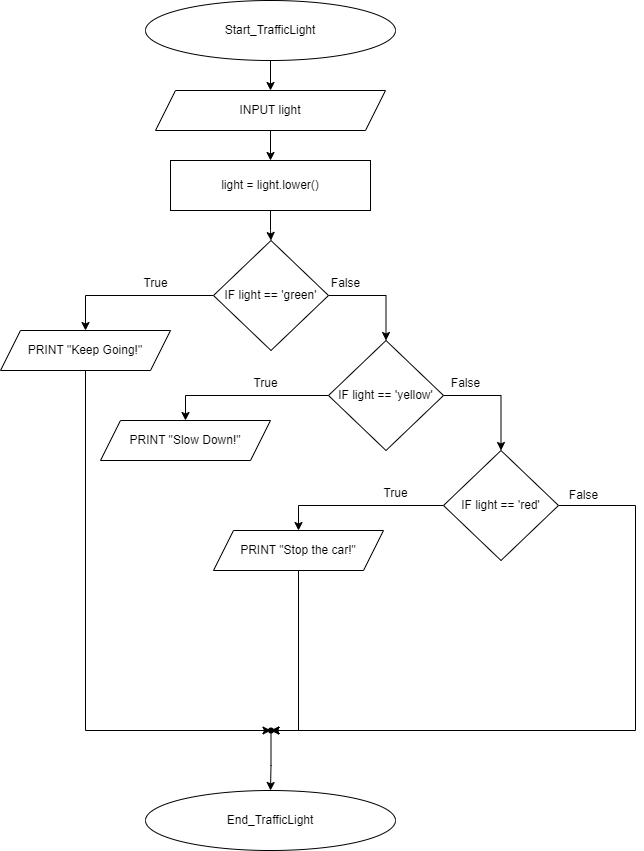

The diagram above was exported from draw.io. Its source (the exported page's mxGraphModel, read from the mxfile embedded in the PNG):
<mxGraphModel dx="1434" dy="790" grid="1" gridSize="10" guides="1" tooltips="1" connect="1" arrows="1" fold="1" page="1" pageScale="1" pageWidth="850" pageHeight="1100" math="0" shadow="0">
  <root>
    <mxCell id="0" />
    <mxCell id="1" parent="0" />
    <mxCell id="d04BRyXEWvin75-HY3gC-12" style="edgeStyle=orthogonalEdgeStyle;rounded=0;orthogonalLoop=1;jettySize=auto;html=1;exitX=0.5;exitY=1;exitDx=0;exitDy=0;entryX=0.5;entryY=0;entryDx=0;entryDy=0;" edge="1" parent="1" source="d04BRyXEWvin75-HY3gC-1" target="d04BRyXEWvin75-HY3gC-3">
      <mxGeometry relative="1" as="geometry" />
    </mxCell>
    <mxCell id="d04BRyXEWvin75-HY3gC-1" value="Start_TrafficLight" style="ellipse;whiteSpace=wrap;html=1;" vertex="1" parent="1">
      <mxGeometry x="300" y="40" width="250" height="60" as="geometry" />
    </mxCell>
    <mxCell id="d04BRyXEWvin75-HY3gC-13" style="edgeStyle=orthogonalEdgeStyle;rounded=0;orthogonalLoop=1;jettySize=auto;html=1;exitX=0.5;exitY=1;exitDx=0;exitDy=0;entryX=0.5;entryY=0;entryDx=0;entryDy=0;" edge="1" parent="1" source="d04BRyXEWvin75-HY3gC-3" target="d04BRyXEWvin75-HY3gC-4">
      <mxGeometry relative="1" as="geometry" />
    </mxCell>
    <mxCell id="d04BRyXEWvin75-HY3gC-3" value="INPUT light" style="shape=parallelogram;perimeter=parallelogramPerimeter;whiteSpace=wrap;html=1;fixedSize=1;" vertex="1" parent="1">
      <mxGeometry x="310" y="130" width="230" height="40" as="geometry" />
    </mxCell>
    <mxCell id="d04BRyXEWvin75-HY3gC-14" style="edgeStyle=orthogonalEdgeStyle;rounded=0;orthogonalLoop=1;jettySize=auto;html=1;exitX=0.5;exitY=1;exitDx=0;exitDy=0;" edge="1" parent="1" source="d04BRyXEWvin75-HY3gC-4" target="d04BRyXEWvin75-HY3gC-5">
      <mxGeometry relative="1" as="geometry" />
    </mxCell>
    <mxCell id="d04BRyXEWvin75-HY3gC-4" value="light = light.lower()" style="rounded=0;whiteSpace=wrap;html=1;" vertex="1" parent="1">
      <mxGeometry x="325" y="200" width="200" height="50" as="geometry" />
    </mxCell>
    <mxCell id="d04BRyXEWvin75-HY3gC-15" style="edgeStyle=orthogonalEdgeStyle;rounded=0;orthogonalLoop=1;jettySize=auto;html=1;exitX=0;exitY=0.5;exitDx=0;exitDy=0;entryX=0.5;entryY=0;entryDx=0;entryDy=0;" edge="1" parent="1" source="d04BRyXEWvin75-HY3gC-5" target="d04BRyXEWvin75-HY3gC-8">
      <mxGeometry relative="1" as="geometry" />
    </mxCell>
    <mxCell id="d04BRyXEWvin75-HY3gC-16" style="edgeStyle=orthogonalEdgeStyle;rounded=0;orthogonalLoop=1;jettySize=auto;html=1;exitX=1;exitY=0.5;exitDx=0;exitDy=0;entryX=0.5;entryY=0;entryDx=0;entryDy=0;" edge="1" parent="1" source="d04BRyXEWvin75-HY3gC-5" target="d04BRyXEWvin75-HY3gC-6">
      <mxGeometry relative="1" as="geometry" />
    </mxCell>
    <mxCell id="d04BRyXEWvin75-HY3gC-5" value="IF light == 'green'" style="rhombus;whiteSpace=wrap;html=1;" vertex="1" parent="1">
      <mxGeometry x="368" y="280" width="115" height="110" as="geometry" />
    </mxCell>
    <mxCell id="d04BRyXEWvin75-HY3gC-17" style="edgeStyle=orthogonalEdgeStyle;rounded=0;orthogonalLoop=1;jettySize=auto;html=1;exitX=0;exitY=0.5;exitDx=0;exitDy=0;entryX=0.5;entryY=0;entryDx=0;entryDy=0;" edge="1" parent="1" source="d04BRyXEWvin75-HY3gC-6" target="d04BRyXEWvin75-HY3gC-9">
      <mxGeometry relative="1" as="geometry" />
    </mxCell>
    <mxCell id="d04BRyXEWvin75-HY3gC-18" style="edgeStyle=orthogonalEdgeStyle;rounded=0;orthogonalLoop=1;jettySize=auto;html=1;exitX=1;exitY=0.5;exitDx=0;exitDy=0;entryX=0.5;entryY=0;entryDx=0;entryDy=0;" edge="1" parent="1" source="d04BRyXEWvin75-HY3gC-6" target="d04BRyXEWvin75-HY3gC-7">
      <mxGeometry relative="1" as="geometry" />
    </mxCell>
    <mxCell id="d04BRyXEWvin75-HY3gC-6" value="IF light == 'yellow'" style="rhombus;whiteSpace=wrap;html=1;" vertex="1" parent="1">
      <mxGeometry x="483" y="380" width="115" height="110" as="geometry" />
    </mxCell>
    <mxCell id="d04BRyXEWvin75-HY3gC-19" style="edgeStyle=orthogonalEdgeStyle;rounded=0;orthogonalLoop=1;jettySize=auto;html=1;exitX=0;exitY=0.5;exitDx=0;exitDy=0;entryX=0.5;entryY=0;entryDx=0;entryDy=0;" edge="1" parent="1" source="d04BRyXEWvin75-HY3gC-7" target="d04BRyXEWvin75-HY3gC-10">
      <mxGeometry relative="1" as="geometry" />
    </mxCell>
    <mxCell id="41gnbh4_xiJrZX1m1iYP-5" style="edgeStyle=orthogonalEdgeStyle;rounded=0;orthogonalLoop=1;jettySize=auto;html=1;exitX=1;exitY=0.5;exitDx=0;exitDy=0;entryX=0.625;entryY=0.75;entryDx=0;entryDy=0;entryPerimeter=0;" edge="1" parent="1" source="d04BRyXEWvin75-HY3gC-7" target="d04BRyXEWvin75-HY3gC-24">
      <mxGeometry relative="1" as="geometry">
        <Array as="points">
          <mxPoint x="790" y="545" />
          <mxPoint x="790" y="770" />
        </Array>
      </mxGeometry>
    </mxCell>
    <mxCell id="d04BRyXEWvin75-HY3gC-7" value="IF light == 'red'" style="rhombus;whiteSpace=wrap;html=1;" vertex="1" parent="1">
      <mxGeometry x="598" y="490" width="115" height="110" as="geometry" />
    </mxCell>
    <mxCell id="d04BRyXEWvin75-HY3gC-25" style="edgeStyle=orthogonalEdgeStyle;rounded=0;orthogonalLoop=1;jettySize=auto;html=1;exitX=0.5;exitY=1;exitDx=0;exitDy=0;" edge="1" parent="1" source="d04BRyXEWvin75-HY3gC-8" target="d04BRyXEWvin75-HY3gC-24">
      <mxGeometry relative="1" as="geometry">
        <Array as="points">
          <mxPoint x="240" y="770" />
        </Array>
      </mxGeometry>
    </mxCell>
    <mxCell id="d04BRyXEWvin75-HY3gC-8" value="PRINT &quot;Keep Going!&quot;" style="shape=parallelogram;perimeter=parallelogramPerimeter;whiteSpace=wrap;html=1;fixedSize=1;" vertex="1" parent="1">
      <mxGeometry x="155" y="370" width="170" height="40" as="geometry" />
    </mxCell>
    <mxCell id="d04BRyXEWvin75-HY3gC-9" value="PRINT &quot;Slow Down!&quot;" style="shape=parallelogram;perimeter=parallelogramPerimeter;whiteSpace=wrap;html=1;fixedSize=1;" vertex="1" parent="1">
      <mxGeometry x="255" y="460" width="170" height="40" as="geometry" />
    </mxCell>
    <mxCell id="d04BRyXEWvin75-HY3gC-27" style="edgeStyle=orthogonalEdgeStyle;rounded=0;orthogonalLoop=1;jettySize=auto;html=1;exitX=0.5;exitY=1;exitDx=0;exitDy=0;entryX=0.45;entryY=0.8;entryDx=0;entryDy=0;entryPerimeter=0;" edge="1" parent="1" source="d04BRyXEWvin75-HY3gC-10" target="d04BRyXEWvin75-HY3gC-24">
      <mxGeometry relative="1" as="geometry">
        <Array as="points">
          <mxPoint x="453" y="770" />
        </Array>
      </mxGeometry>
    </mxCell>
    <mxCell id="d04BRyXEWvin75-HY3gC-10" value="PRINT &quot;Stop the car!&quot;" style="shape=parallelogram;perimeter=parallelogramPerimeter;whiteSpace=wrap;html=1;fixedSize=1;" vertex="1" parent="1">
      <mxGeometry x="368" y="570" width="170" height="40" as="geometry" />
    </mxCell>
    <mxCell id="d04BRyXEWvin75-HY3gC-11" value="End_TrafficLight" style="ellipse;whiteSpace=wrap;html=1;" vertex="1" parent="1">
      <mxGeometry x="300" y="830" width="250" height="60" as="geometry" />
    </mxCell>
    <mxCell id="d04BRyXEWvin75-HY3gC-29" value="" style="edgeStyle=orthogonalEdgeStyle;rounded=0;orthogonalLoop=1;jettySize=auto;html=1;" edge="1" parent="1" source="d04BRyXEWvin75-HY3gC-24" target="d04BRyXEWvin75-HY3gC-11">
      <mxGeometry relative="1" as="geometry" />
    </mxCell>
    <mxCell id="d04BRyXEWvin75-HY3gC-24" value="" style="shape=waypoint;sketch=0;size=6;pointerEvents=1;points=[];fillColor=none;resizable=0;rotatable=0;perimeter=centerPerimeter;snapToPoint=1;" vertex="1" parent="1">
      <mxGeometry x="415.5" y="760" width="20" height="20" as="geometry" />
    </mxCell>
    <mxCell id="41gnbh4_xiJrZX1m1iYP-1" value="True" style="text;html=1;align=center;verticalAlign=middle;resizable=0;points=[];autosize=1;strokeColor=none;fillColor=none;" vertex="1" parent="1">
      <mxGeometry x="285" y="308" width="50" height="30" as="geometry" />
    </mxCell>
    <mxCell id="41gnbh4_xiJrZX1m1iYP-2" value="False" style="text;html=1;align=center;verticalAlign=middle;resizable=0;points=[];autosize=1;strokeColor=none;fillColor=none;" vertex="1" parent="1">
      <mxGeometry x="475" y="308" width="50" height="30" as="geometry" />
    </mxCell>
    <mxCell id="41gnbh4_xiJrZX1m1iYP-3" value="False" style="text;html=1;align=center;verticalAlign=middle;resizable=0;points=[];autosize=1;strokeColor=none;fillColor=none;" vertex="1" parent="1">
      <mxGeometry x="595" y="408" width="50" height="30" as="geometry" />
    </mxCell>
    <mxCell id="41gnbh4_xiJrZX1m1iYP-6" value="False" style="text;html=1;align=center;verticalAlign=middle;resizable=0;points=[];autosize=1;strokeColor=none;fillColor=none;" vertex="1" parent="1">
      <mxGeometry x="713" y="520" width="50" height="30" as="geometry" />
    </mxCell>
    <mxCell id="41gnbh4_xiJrZX1m1iYP-7" value="True" style="text;html=1;align=center;verticalAlign=middle;resizable=0;points=[];autosize=1;strokeColor=none;fillColor=none;" vertex="1" parent="1">
      <mxGeometry x="525" y="518" width="50" height="30" as="geometry" />
    </mxCell>
    <mxCell id="41gnbh4_xiJrZX1m1iYP-8" value="True" style="text;html=1;align=center;verticalAlign=middle;resizable=0;points=[];autosize=1;strokeColor=none;fillColor=none;" vertex="1" parent="1">
      <mxGeometry x="395" y="408" width="50" height="30" as="geometry" />
    </mxCell>
  </root>
</mxGraphModel>